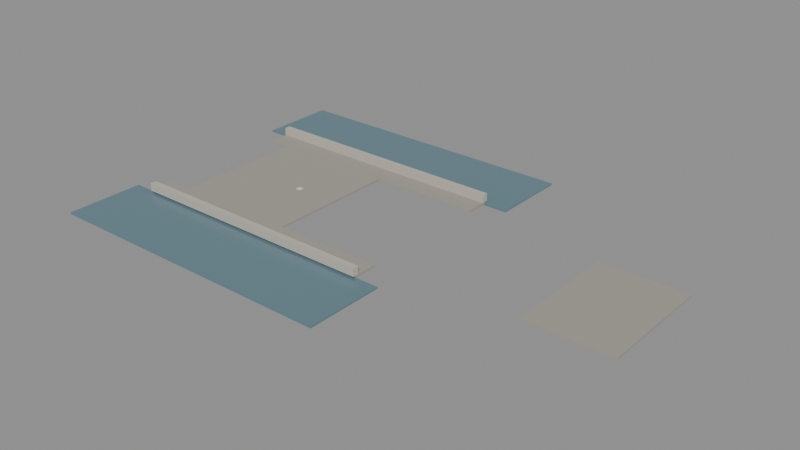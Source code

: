 # Source: 07_parvis_island.blend  (saved by Blender 4.2.67; exported with 4.5.12 LTS)
import bpy
from mathutils import Matrix  # noqa: F401  (used for matrix-valued properties, if any)

bpy.ops.wm.read_factory_settings(use_empty=True)
scene = bpy.context.scene
scene.name = '07_parvis_island'

# ---- materials (node trees are filled in below, after node groups)
mat_ndstonedark = bpy.data.materials.new('NDStoneDark')
mat_ndstonedark.diffuse_color = (0.36, 0.33, 0.29, 1.0)
mat_ndstone = bpy.data.materials.new('NDStone')
mat_ndstone.diffuse_color = (0.74, 0.7, 0.6, 1.0)
mat_ndstoneshaded = bpy.data.materials.new('NDStoneShaded')
mat_ndstoneshaded.diffuse_color = (0.52, 0.48, 0.41, 1.0)
mat_ndwater = bpy.data.materials.new('NDWater')
mat_ndwater.diffuse_color = (0.15, 0.26, 0.31, 1.0)

# ---- material node trees
mat_ndstonedark.use_nodes = True; mat_ndstonedark.node_tree.nodes.clear()
_N = mat_ndstonedark.node_tree.nodes; _L = mat_ndstonedark.node_tree.links
n0 = _N.new('ShaderNodeBsdfPrincipled'); n0.name = 'Principled BSDF'; n0.location = (10, 300)
n0.inputs[0].default_value = (0.36, 0.33, 0.29, 1.0)
n0.inputs[2].default_value = 0.9
n1 = _N.new('ShaderNodeOutputMaterial'); n1.name = 'Material Output'; n1.location = (300, 300)
_L.new(n0.outputs[0], n1.inputs[0])
n1.is_active_output = True
mat_ndstone.use_nodes = True; mat_ndstone.node_tree.nodes.clear()
_N = mat_ndstone.node_tree.nodes; _L = mat_ndstone.node_tree.links
n0 = _N.new('ShaderNodeBsdfPrincipled'); n0.name = 'Principled BSDF'; n0.location = (10, 300)
n0.inputs[0].default_value = (0.74, 0.7, 0.6, 1.0)
n0.inputs[2].default_value = 0.82
n1 = _N.new('ShaderNodeOutputMaterial'); n1.name = 'Material Output'; n1.location = (300, 300)
_L.new(n0.outputs[0], n1.inputs[0])
n1.is_active_output = True
mat_ndstoneshaded.use_nodes = True; mat_ndstoneshaded.node_tree.nodes.clear()
_N = mat_ndstoneshaded.node_tree.nodes; _L = mat_ndstoneshaded.node_tree.links
n0 = _N.new('ShaderNodeBsdfPrincipled'); n0.name = 'Principled BSDF'; n0.location = (10, 300)
n0.inputs[0].default_value = (0.52, 0.48, 0.41, 1.0)
n0.inputs[2].default_value = 0.86
n1 = _N.new('ShaderNodeOutputMaterial'); n1.name = 'Material Output'; n1.location = (300, 300)
_L.new(n0.outputs[0], n1.inputs[0])
n1.is_active_output = True
mat_ndwater.use_nodes = True; mat_ndwater.node_tree.nodes.clear()
_N = mat_ndwater.node_tree.nodes; _L = mat_ndwater.node_tree.links
n0 = _N.new('ShaderNodeBsdfPrincipled'); n0.name = 'Principled BSDF'; n0.location = (10, 300)
n0.inputs[0].default_value = (0.15, 0.26, 0.31, 1.0)
n0.inputs[1].default_value = 0.2
n0.inputs[2].default_value = 0.22
n1 = _N.new('ShaderNodeOutputMaterial'); n1.name = 'Material Output'; n1.location = (300, 300)
_L.new(n0.outputs[0], n1.inputs[0])
n1.is_active_output = True

# ---- meshes
me_parvis_island_stonedark_mesh = bpy.data.meshes.new('parvis_island_stonedark_mesh')
me_parvis_island_stonedark_mesh.from_pydata([(-127.8, -34.0, -1.0), (-127.8, -34.0, 0.0), (-127.8, 34.0, -1.0), (-127.8, 34.0, 0.0), (-63.75, -34.0, -1.0), (-63.75, -34.0, 0.0), (-63.75, 34.0, -1.0), (-63.75, 34.0, 0.0), (-139.8, -46.0, -1.2), (-139.8, -46.0, 0.0), (-139.8, -34.0, -1.2), (-139.8, -34.0, 0.0), (-7.75, -46.0, -1.2), (-7.75, -46.0, 0.0), (-7.75, -34.0, -1.2), (-7.75, -34.0, 0.0), (-139.8, 34.0, -1.2), (-139.8, 34.0, 0.0), (-139.8, 46.0, -1.2), (-139.8, 46.0, 0.0), (-7.75, 34.0, -1.2), (-7.75, 34.0, 0.0), (-7.75, 46.0, -1.2), (-7.75, 46.0, 0.0), (63.75, -30.0, -1.0), (63.75, -30.0, 0.0), (63.75, 30.0, -1.0), (63.75, 30.0, 0.0), (107.8, -30.0, -1.0), (107.8, -30.0, 0.0), (107.8, 30.0, -1.0), (107.8, 30.0, 0.0)], [], [(0, 1, 3, 2), (2, 3, 7, 6), (6, 7, 5, 4), (4, 5, 1, 0), (2, 6, 4, 0), (7, 3, 1, 5), (8, 9, 11, 10), (10, 11, 15, 14), (14, 15, 13, 12), (12, 13, 9, 8), (10, 14, 12, 8), (15, 11, 9, 13), (16, 17, 19, 18), (18, 19, 23, 22), (22, 23, 21, 20), (20, 21, 17, 16), (18, 22, 20, 16), (23, 19, 17, 21), (24, 25, 27, 26), (26, 27, 31, 30), (30, 31, 29, 28), (28, 29, 25, 24), (26, 30, 28, 24), (31, 27, 25, 29)])
me_parvis_island_stonedark_mesh.materials.append(mat_ndstonedark)
me_parvis_island_stonedark_mesh.update()
me_parvis_island_stone_nocol_mesh = bpy.data.meshes.new('parvis_island_stone_nocol_mesh')
me_parvis_island_stone_nocol_mesh.from_pydata([(-86.95, -1.2, 0.0), (-86.95, -1.2, 0.3), (-86.95, 1.2, 0.0), (-86.95, 1.2, 0.3), (-84.55, -1.2, 0.0), (-84.55, -1.2, 0.3), (-84.55, 1.2, 0.0), (-84.55, 1.2, 0.3)], [], [(0, 1, 3, 2), (2, 3, 7, 6), (6, 7, 5, 4), (4, 5, 1, 0), (2, 6, 4, 0), (7, 3, 1, 5)])
me_parvis_island_stone_nocol_mesh.materials.append(mat_ndstone)
me_parvis_island_stone_nocol_mesh.update()
me_parvis_island_stoneshaded_mesh = bpy.data.meshes.new('parvis_island_stoneshaded_mesh')
me_parvis_island_stoneshaded_mesh.from_pydata([(-139.8, -47.6, 0.0), (-139.8, -47.6, 4.0), (-139.8, -44.4, 0.0), (-139.8, -44.4, 4.0), (-7.75, -47.6, 0.0), (-7.75, -47.6, 4.0), (-7.75, -44.4, 0.0), (-7.75, -44.4, 4.0), (-139.8, 44.4, 0.0), (-139.8, 44.4, 4.0), (-139.8, 47.6, 0.0), (-139.8, 47.6, 4.0), (-7.75, 44.4, 0.0), (-7.75, 44.4, 4.0), (-7.75, 47.6, 0.0), (-7.75, 47.6, 4.0)], [], [(0, 1, 3, 2), (2, 3, 7, 6), (6, 7, 5, 4), (4, 5, 1, 0), (2, 6, 4, 0), (7, 3, 1, 5), (8, 9, 11, 10), (10, 11, 15, 14), (14, 15, 13, 12), (12, 13, 9, 8), (10, 14, 12, 8), (15, 11, 9, 13)])
me_parvis_island_stoneshaded_mesh.materials.append(mat_ndstoneshaded)
me_parvis_island_stoneshaded_mesh.update()
me_parvis_island_water_nocol_mesh = bpy.data.meshes.new('parvis_island_water_nocol_mesh')
me_parvis_island_water_nocol_mesh.from_pydata([(-151.8, -86.0, -1.8), (-151.8, -86.0, -1.0), (-151.8, -46.0, -1.8), (-151.8, -46.0, -1.0), (4.25, -86.0, -1.8), (4.25, -86.0, -1.0), (4.25, -46.0, -1.8), (4.25, -46.0, -1.0), (-151.8, 46.0, -1.8), (-151.8, 46.0, -1.0), (-151.8, 86.0, -1.8), (-151.8, 86.0, -1.0), (4.25, 46.0, -1.8), (4.25, 46.0, -1.0), (4.25, 86.0, -1.8), (4.25, 86.0, -1.0)], [], [(0, 1, 3, 2), (2, 3, 7, 6), (6, 7, 5, 4), (4, 5, 1, 0), (2, 6, 4, 0), (7, 3, 1, 5), (8, 9, 11, 10), (10, 11, 15, 14), (14, 15, 13, 12), (12, 13, 9, 8), (10, 14, 12, 8), (15, 11, 9, 13)])
me_parvis_island_water_nocol_mesh.materials.append(mat_ndwater)
me_parvis_island_water_nocol_mesh.update()

# ---- objects
ob_parvis_island_stonedark_foam = bpy.data.objects.new('parvis_island_stonedark_foam', me_parvis_island_stonedark_mesh)
ob_parvis_island_stone_nocol = bpy.data.objects.new('parvis_island_stone_nocol', me_parvis_island_stone_nocol_mesh)
ob_parvis_island_stoneshaded_foam = bpy.data.objects.new('parvis_island_stoneshaded_foam', me_parvis_island_stoneshaded_mesh)
ob_parvis_island_water_nocol = bpy.data.objects.new('parvis_island_water_nocol', me_parvis_island_water_nocol_mesh)

# ---- transforms, parenting, visibility, modifiers, constraints
ob_parvis_island_stonedark_foam.location = (0.0, 0.0, 0.0)
ob_parvis_island_stone_nocol.location = (0.0, 0.0, 0.0)
ob_parvis_island_stoneshaded_foam.location = (0.0, 0.0, 0.0)
ob_parvis_island_water_nocol.location = (0.0, 0.0, 0.0)

# ---- collection membership
scene.collection.objects.link(ob_parvis_island_stonedark_foam)
scene.collection.objects.link(ob_parvis_island_stone_nocol)
scene.collection.objects.link(ob_parvis_island_stoneshaded_foam)
scene.collection.objects.link(ob_parvis_island_water_nocol)

# ---- scene / render settings (as saved in the file)
scene.frame_start = 1; scene.frame_end = 1; scene.frame_set(1)
scene.render.engine = 'BLENDER_EEVEE_NEXT'
scene.render.fps = 30
bpy.context.view_layer.update()

# ---- added for rendering (the .blend has no active camera and no usable light): camera, sun + grey world if the file has none
cam_auto = bpy.data.cameras.new('AutoCamera')
cam_auto.lens = 50.0
cam_auto.sensor_width = 36.0
cam_auto.clip_end = 5056.08
ob_auto_camera = bpy.data.objects.new('AutoCamera', cam_auto)
scene.collection.objects.link(ob_auto_camera)
ob_auto_camera.location = (266.097, -345.716, 231.578)
ob_auto_camera.rotation_euler = (1.09748, -7.21219e-08, 0.694738)
scene.camera = ob_auto_camera
light_auto_sun = bpy.data.lights.new('AutoSun', 'SUN')
light_auto_sun.energy = 3.0
light_auto_sun.angle = 0.0523599
ob_auto_sun = bpy.data.objects.new('AutoSun', light_auto_sun)
scene.collection.objects.link(ob_auto_sun)
ob_auto_sun.rotation_euler = (0.872665, 0.174533, 0.523599)
if scene.world is None:
    world_auto = bpy.data.worlds.new('AutoWorld')
    world_auto.color = (0.3, 0.3, 0.3)
    scene.world = world_auto
bpy.context.view_layer.update()
